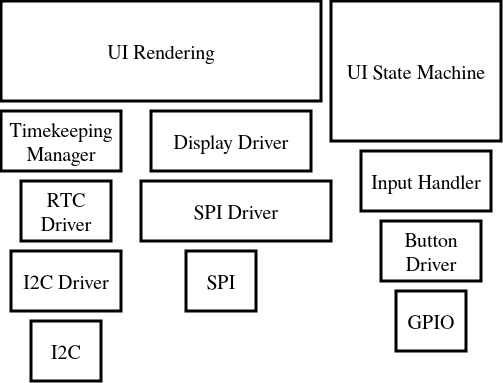

The diagram above was exported from draw.io. Its source (the exported page's mxGraphModel, read from the mxfile embedded in the PNG):
<mxGraphModel dx="533" dy="742" grid="1" gridSize="10" guides="1" tooltips="1" connect="1" arrows="1" fold="1" page="1" pageScale="1" pageWidth="850" pageHeight="1100" math="0" shadow="0">
  <root>
    <mxCell id="0" />
    <mxCell id="1" parent="0" />
    <mxCell id="E3sfVgPsSliWsdVqtsua-2" parent="1" style="rounded=0;whiteSpace=wrap;html=1;fontSize=20;strokeWidth=3;" value="Timekeeping Manager" vertex="1">
      <mxGeometry height="60" width="120" x="170" y="400" as="geometry" />
    </mxCell>
    <mxCell id="E3sfVgPsSliWsdVqtsua-3" parent="1" style="rounded=0;whiteSpace=wrap;html=1;strokeWidth=3;fontSize=20;" value="UI Rendering" vertex="1">
      <mxGeometry height="100" width="320" x="170" y="290" as="geometry" />
    </mxCell>
    <mxCell id="E3sfVgPsSliWsdVqtsua-5" parent="1" style="rounded=0;whiteSpace=wrap;html=1;strokeWidth=3;fontSize=20;" value="Display Driver" vertex="1">
      <mxGeometry height="60" width="160" x="320" y="400" as="geometry" />
    </mxCell>
    <mxCell id="E3sfVgPsSliWsdVqtsua-6" parent="1" style="rounded=0;whiteSpace=wrap;html=1;strokeWidth=3;fontSize=20;" value="SPI Driver" vertex="1">
      <mxGeometry height="60" width="190" x="310" y="470" as="geometry" />
    </mxCell>
    <mxCell id="E3sfVgPsSliWsdVqtsua-8" parent="1" style="rounded=0;whiteSpace=wrap;html=1;strokeWidth=3;fontSize=20;" value="SPI" vertex="1">
      <mxGeometry height="60" width="70" x="355" y="540" as="geometry" />
    </mxCell>
    <mxCell id="E3sfVgPsSliWsdVqtsua-9" parent="1" style="rounded=0;whiteSpace=wrap;html=1;fontSize=20;strokeWidth=3;" value="RTC Driver" vertex="1">
      <mxGeometry height="60" width="90" x="190" y="470" as="geometry" />
    </mxCell>
    <mxCell id="E3sfVgPsSliWsdVqtsua-10" parent="1" style="rounded=0;whiteSpace=wrap;html=1;fontSize=20;strokeWidth=3;" value="I2C Driver" vertex="1">
      <mxGeometry height="60" width="110" x="180" y="540" as="geometry" />
    </mxCell>
    <mxCell id="E3sfVgPsSliWsdVqtsua-11" parent="1" style="rounded=0;whiteSpace=wrap;html=1;fontSize=20;strokeWidth=3;" value="I2C" vertex="1">
      <mxGeometry height="60" width="70" x="200" y="610" as="geometry" />
    </mxCell>
    <mxCell id="E3sfVgPsSliWsdVqtsua-27" parent="1" style="rounded=0;whiteSpace=wrap;html=1;strokeWidth=3;" value="&lt;div&gt;&lt;font style=&quot;font-size: 20px;&quot;&gt;UI State Machine&lt;/font&gt;&lt;/div&gt;" vertex="1">
      <mxGeometry height="140" width="170" x="500" y="290" as="geometry" />
    </mxCell>
    <mxCell id="E3sfVgPsSliWsdVqtsua-29" parent="1" style="rounded=0;whiteSpace=wrap;html=1;strokeWidth=3;fontSize=20;" value="Button Driver" vertex="1">
      <mxGeometry height="60" width="100" x="550" y="510" as="geometry" />
    </mxCell>
    <mxCell id="E3sfVgPsSliWsdVqtsua-30" parent="1" style="rounded=0;whiteSpace=wrap;html=1;strokeWidth=3;fontSize=20;" value="Input Handler" vertex="1">
      <mxGeometry height="60" width="130" x="530" y="440" as="geometry" />
    </mxCell>
    <mxCell id="E3sfVgPsSliWsdVqtsua-34" parent="1" style="rounded=0;whiteSpace=wrap;html=1;strokeWidth=3;fontSize=20;" value="GPIO" vertex="1">
      <mxGeometry height="60" width="70" x="565" y="580" as="geometry" />
    </mxCell>
  </root>
</mxGraphModel>